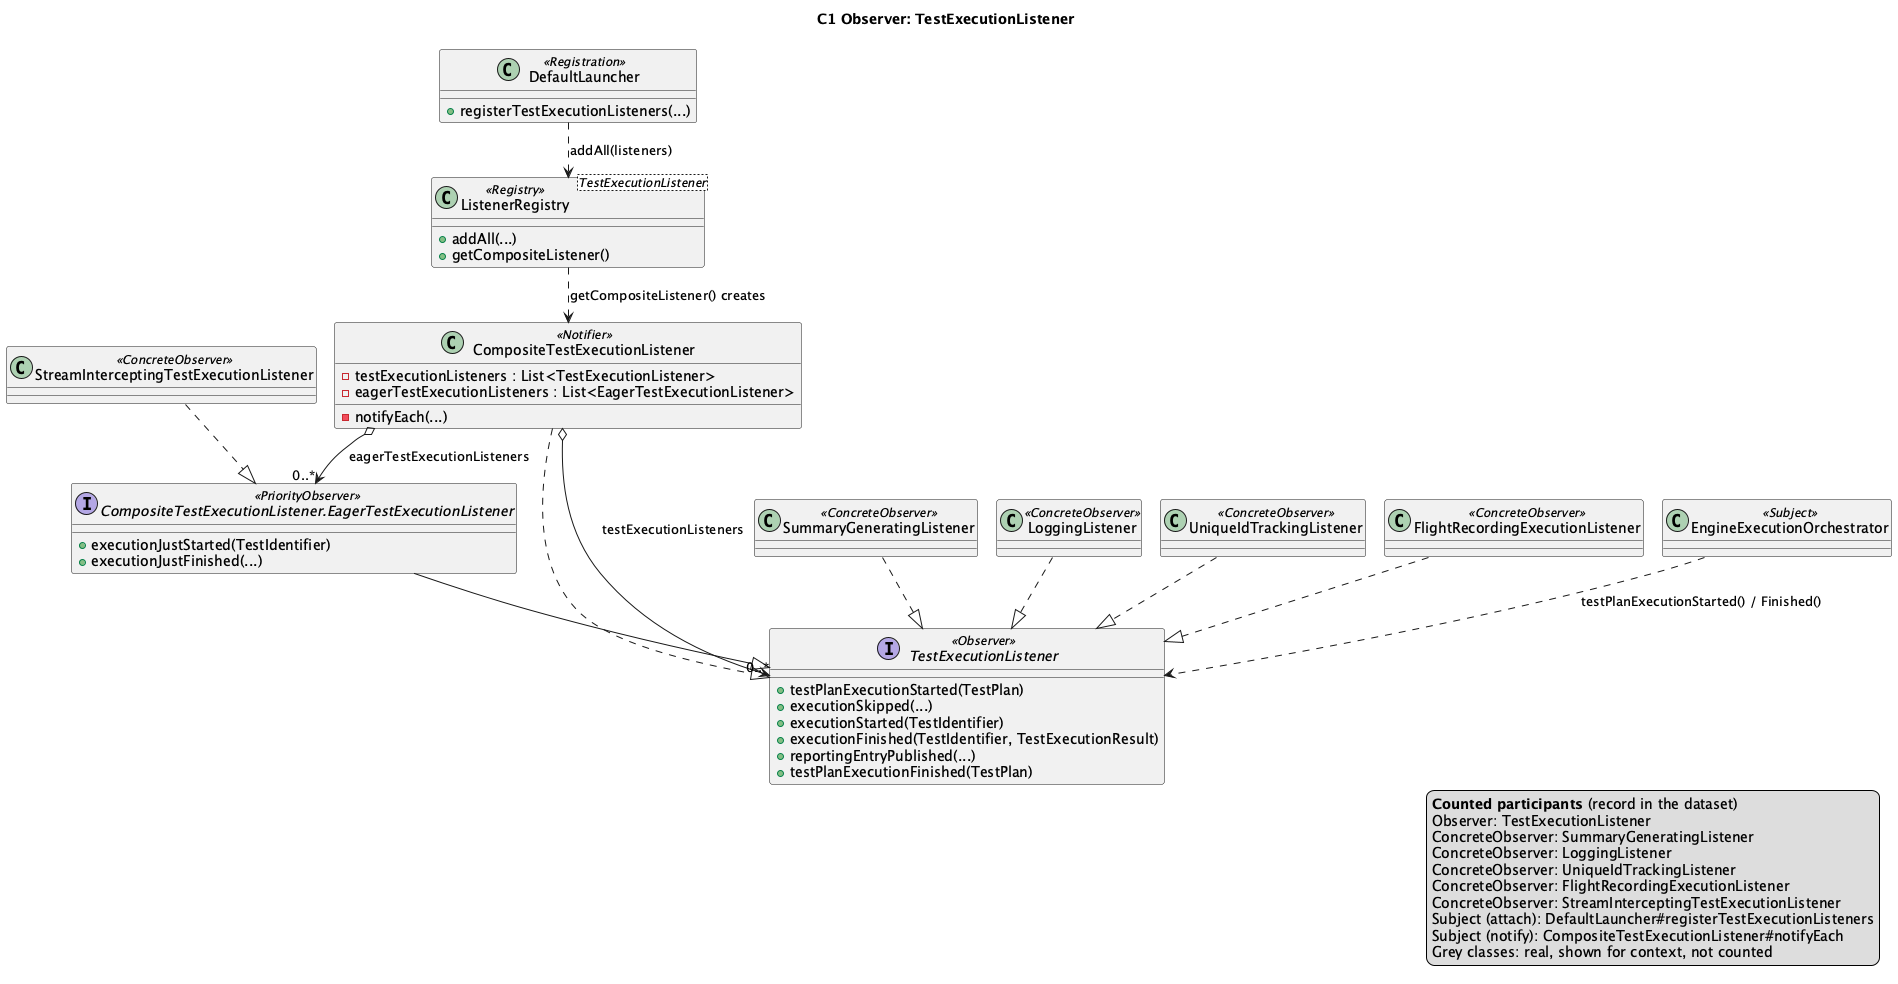

The diagram above was rendered by PlantUML. Its source (embedded in the PNG):
@startuml C1
!pragma layout smetana
title C1 Observer: TestExecutionListener

interface TestExecutionListener <<Observer>> {
  +testPlanExecutionStarted(TestPlan)
  +executionSkipped(...)
  +executionStarted(TestIdentifier)
  +executionFinished(TestIdentifier, TestExecutionResult)
  +reportingEntryPublished(...)
  +testPlanExecutionFinished(TestPlan)
}
interface "CompositeTestExecutionListener.EagerTestExecutionListener" as Eager <<PriorityObserver>> {
  +executionJustStarted(TestIdentifier)
  +executionJustFinished(...)
}
class SummaryGeneratingListener <<ConcreteObserver>>
class LoggingListener <<ConcreteObserver>>
class UniqueIdTrackingListener <<ConcreteObserver>>
class FlightRecordingExecutionListener <<ConcreteObserver>>
class StreamInterceptingTestExecutionListener <<ConcreteObserver>>
class CompositeTestExecutionListener <<Notifier>> {
  -testExecutionListeners : List<TestExecutionListener>
  -eagerTestExecutionListeners : List<EagerTestExecutionListener>
  -notifyEach(...)
}
class "ListenerRegistry<TestExecutionListener>" as ListenerRegistry <<Registry>> {
  +addAll(...)
  +getCompositeListener()
}
class DefaultLauncher <<Registration>> {
  +registerTestExecutionListeners(...)
}
class EngineExecutionOrchestrator <<Subject>>

Eager --|> TestExecutionListener
SummaryGeneratingListener ..|> TestExecutionListener
LoggingListener ..|> TestExecutionListener
UniqueIdTrackingListener ..|> TestExecutionListener
FlightRecordingExecutionListener ..|> TestExecutionListener
StreamInterceptingTestExecutionListener ..|> Eager
CompositeTestExecutionListener ..|> TestExecutionListener
CompositeTestExecutionListener o--> "0..*" TestExecutionListener : testExecutionListeners
CompositeTestExecutionListener o--> "0..*" Eager : eagerTestExecutionListeners
DefaultLauncher ..> ListenerRegistry : addAll(listeners)
ListenerRegistry ..> CompositeTestExecutionListener : getCompositeListener() creates
EngineExecutionOrchestrator ..> TestExecutionListener : testPlanExecutionStarted() / Finished()
' aligned-with-record
legend right
  <b>Counted participants</b> (record in the dataset)
  Observer: TestExecutionListener
  ConcreteObserver: SummaryGeneratingListener
  ConcreteObserver: LoggingListener
  ConcreteObserver: UniqueIdTrackingListener
  ConcreteObserver: FlightRecordingExecutionListener
  ConcreteObserver: StreamInterceptingTestExecutionListener
  Subject (attach): DefaultLauncher#registerTestExecutionListeners
  Subject (notify): CompositeTestExecutionListener#notifyEach
  Grey classes: real, shown for context, not counted
endlegend
@enduml